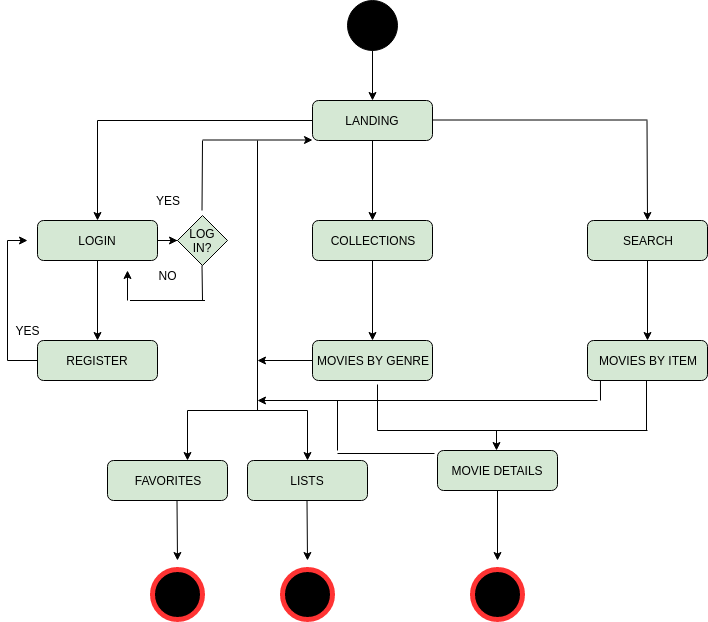

The diagram above was exported from draw.io. Its source (the exported page's mxGraphModel, read from the mxfile embedded in the PNG):
<mxGraphModel dx="868" dy="366" grid="1" gridSize="10" guides="1" tooltips="1" connect="1" arrows="1" fold="1" page="1" pageScale="1" pageWidth="827" pageHeight="1169" math="0" shadow="0">
  <root>
    <mxCell id="0" />
    <mxCell id="1" parent="0" />
    <mxCell id="G2Q5cT3CNqlQNRFyxmUK-3" value="" style="edgeStyle=orthogonalEdgeStyle;rounded=0;orthogonalLoop=1;jettySize=auto;html=1;" edge="1" parent="1" source="G2Q5cT3CNqlQNRFyxmUK-1">
      <mxGeometry relative="1" as="geometry">
        <mxPoint x="385" y="110" as="targetPoint" />
      </mxGeometry>
    </mxCell>
    <mxCell id="G2Q5cT3CNqlQNRFyxmUK-1" value="" style="ellipse;whiteSpace=wrap;html=1;aspect=fixed;fillColor=#000000;" vertex="1" parent="1">
      <mxGeometry x="360" y="10" width="50" height="50" as="geometry" />
    </mxCell>
    <mxCell id="G2Q5cT3CNqlQNRFyxmUK-11" value="" style="edgeStyle=orthogonalEdgeStyle;rounded=0;orthogonalLoop=1;jettySize=auto;html=1;" edge="1" parent="1" source="G2Q5cT3CNqlQNRFyxmUK-4" target="G2Q5cT3CNqlQNRFyxmUK-10">
      <mxGeometry relative="1" as="geometry" />
    </mxCell>
    <mxCell id="G2Q5cT3CNqlQNRFyxmUK-4" value="LANDING" style="rounded=1;whiteSpace=wrap;html=1;fillColor=#D5E8D4;" vertex="1" parent="1">
      <mxGeometry x="325" y="110" width="120" height="40" as="geometry" />
    </mxCell>
    <mxCell id="G2Q5cT3CNqlQNRFyxmUK-39" value="" style="edgeStyle=orthogonalEdgeStyle;rounded=0;orthogonalLoop=1;jettySize=auto;html=1;" edge="1" parent="1" source="G2Q5cT3CNqlQNRFyxmUK-10" target="G2Q5cT3CNqlQNRFyxmUK-38">
      <mxGeometry relative="1" as="geometry" />
    </mxCell>
    <mxCell id="G2Q5cT3CNqlQNRFyxmUK-10" value="COLLECTIONS" style="rounded=1;whiteSpace=wrap;html=1;fillColor=#D5E8D4;" vertex="1" parent="1">
      <mxGeometry x="325" y="230" width="120" height="40" as="geometry" />
    </mxCell>
    <mxCell id="G2Q5cT3CNqlQNRFyxmUK-38" value="MOVIES BY GENRE" style="rounded=1;whiteSpace=wrap;html=1;fillColor=#D5E8D4;" vertex="1" parent="1">
      <mxGeometry x="325" y="350" width="120" height="40" as="geometry" />
    </mxCell>
    <mxCell id="G2Q5cT3CNqlQNRFyxmUK-12" value="" style="endArrow=none;html=1;entryX=0;entryY=0.5;entryDx=0;entryDy=0;" edge="1" parent="1" target="G2Q5cT3CNqlQNRFyxmUK-4">
      <mxGeometry width="50" height="50" relative="1" as="geometry">
        <mxPoint x="110" y="130" as="sourcePoint" />
        <mxPoint x="300" y="100" as="targetPoint" />
      </mxGeometry>
    </mxCell>
    <mxCell id="G2Q5cT3CNqlQNRFyxmUK-13" value="" style="endArrow=classic;html=1;" edge="1" parent="1">
      <mxGeometry width="50" height="50" relative="1" as="geometry">
        <mxPoint x="110" y="130" as="sourcePoint" />
        <mxPoint x="110" y="230" as="targetPoint" />
      </mxGeometry>
    </mxCell>
    <mxCell id="G2Q5cT3CNqlQNRFyxmUK-20" value="" style="edgeStyle=orthogonalEdgeStyle;rounded=0;orthogonalLoop=1;jettySize=auto;html=1;" edge="1" parent="1" source="G2Q5cT3CNqlQNRFyxmUK-14" target="G2Q5cT3CNqlQNRFyxmUK-19">
      <mxGeometry relative="1" as="geometry" />
    </mxCell>
    <mxCell id="G2Q5cT3CNqlQNRFyxmUK-22" value="" style="edgeStyle=orthogonalEdgeStyle;rounded=0;orthogonalLoop=1;jettySize=auto;html=1;entryX=0;entryY=0.5;entryDx=0;entryDy=0;" edge="1" parent="1" source="G2Q5cT3CNqlQNRFyxmUK-14" target="G2Q5cT3CNqlQNRFyxmUK-23">
      <mxGeometry relative="1" as="geometry">
        <mxPoint x="205" y="250" as="targetPoint" />
      </mxGeometry>
    </mxCell>
    <mxCell id="G2Q5cT3CNqlQNRFyxmUK-14" value="LOGIN" style="rounded=1;whiteSpace=wrap;html=1;fillColor=#D5E8D4;" vertex="1" parent="1">
      <mxGeometry x="50" y="230" width="120" height="40" as="geometry" />
    </mxCell>
    <mxCell id="G2Q5cT3CNqlQNRFyxmUK-19" value="REGISTER" style="rounded=1;whiteSpace=wrap;html=1;fillColor=#D5E8D4;" vertex="1" parent="1">
      <mxGeometry x="50" y="350" width="120" height="40" as="geometry" />
    </mxCell>
    <mxCell id="G2Q5cT3CNqlQNRFyxmUK-41" value="" style="edgeStyle=orthogonalEdgeStyle;rounded=0;orthogonalLoop=1;jettySize=auto;html=1;" edge="1" parent="1" source="G2Q5cT3CNqlQNRFyxmUK-15" target="G2Q5cT3CNqlQNRFyxmUK-40">
      <mxGeometry relative="1" as="geometry" />
    </mxCell>
    <mxCell id="G2Q5cT3CNqlQNRFyxmUK-15" value="SEARCH" style="rounded=1;whiteSpace=wrap;html=1;fillColor=#D5E8D4;" vertex="1" parent="1">
      <mxGeometry x="600" y="230" width="120" height="40" as="geometry" />
    </mxCell>
    <mxCell id="G2Q5cT3CNqlQNRFyxmUK-40" value="MOVIES BY ITEM" style="rounded=1;whiteSpace=wrap;html=1;fillColor=#D5E8D4;" vertex="1" parent="1">
      <mxGeometry x="600" y="350" width="120" height="40" as="geometry" />
    </mxCell>
    <mxCell id="G2Q5cT3CNqlQNRFyxmUK-16" value="" style="endArrow=none;html=1;entryX=0;entryY=0.5;entryDx=0;entryDy=0;" edge="1" parent="1">
      <mxGeometry width="50" height="50" relative="1" as="geometry">
        <mxPoint x="445" y="129.5" as="sourcePoint" />
        <mxPoint x="660" y="129.5" as="targetPoint" />
      </mxGeometry>
    </mxCell>
    <mxCell id="G2Q5cT3CNqlQNRFyxmUK-17" value="" style="endArrow=classic;html=1;" edge="1" parent="1">
      <mxGeometry width="50" height="50" relative="1" as="geometry">
        <mxPoint x="659.5" y="130" as="sourcePoint" />
        <mxPoint x="660" y="230" as="targetPoint" />
      </mxGeometry>
    </mxCell>
    <mxCell id="G2Q5cT3CNqlQNRFyxmUK-18" style="edgeStyle=orthogonalEdgeStyle;rounded=0;orthogonalLoop=1;jettySize=auto;html=1;exitX=0.5;exitY=1;exitDx=0;exitDy=0;" edge="1" parent="1" source="G2Q5cT3CNqlQNRFyxmUK-15" target="G2Q5cT3CNqlQNRFyxmUK-15">
      <mxGeometry relative="1" as="geometry" />
    </mxCell>
    <mxCell id="G2Q5cT3CNqlQNRFyxmUK-23" value="LOG&lt;br&gt;IN?" style="rhombus;whiteSpace=wrap;html=1;fillColor=#D5E8D4;" vertex="1" parent="1">
      <mxGeometry x="190" y="225" width="50" height="50" as="geometry" />
    </mxCell>
    <mxCell id="G2Q5cT3CNqlQNRFyxmUK-24" value="" style="endArrow=none;html=1;" edge="1" parent="1">
      <mxGeometry width="50" height="50" relative="1" as="geometry">
        <mxPoint x="214.5" y="220" as="sourcePoint" />
        <mxPoint x="215" y="150" as="targetPoint" />
      </mxGeometry>
    </mxCell>
    <mxCell id="G2Q5cT3CNqlQNRFyxmUK-25" value="" style="endArrow=classic;html=1;" edge="1" parent="1">
      <mxGeometry width="50" height="50" relative="1" as="geometry">
        <mxPoint x="215" y="149.5" as="sourcePoint" />
        <mxPoint x="325" y="149.5" as="targetPoint" />
      </mxGeometry>
    </mxCell>
    <mxCell id="G2Q5cT3CNqlQNRFyxmUK-26" value="YES" style="text;html=1;strokeColor=none;fillColor=none;align=center;verticalAlign=middle;whiteSpace=wrap;rounded=0;" vertex="1" parent="1">
      <mxGeometry x="160" y="200" width="40" height="20" as="geometry" />
    </mxCell>
    <mxCell id="G2Q5cT3CNqlQNRFyxmUK-27" value="NO" style="text;html=1;strokeColor=none;fillColor=none;align=center;verticalAlign=middle;whiteSpace=wrap;rounded=0;" vertex="1" parent="1">
      <mxGeometry x="160" y="275" width="40" height="20" as="geometry" />
    </mxCell>
    <mxCell id="G2Q5cT3CNqlQNRFyxmUK-28" value="" style="endArrow=none;html=1;" edge="1" parent="1">
      <mxGeometry width="50" height="50" relative="1" as="geometry">
        <mxPoint x="215" y="310" as="sourcePoint" />
        <mxPoint x="214.5" y="275" as="targetPoint" />
      </mxGeometry>
    </mxCell>
    <mxCell id="G2Q5cT3CNqlQNRFyxmUK-29" value="" style="endArrow=none;html=1;" edge="1" parent="1">
      <mxGeometry width="50" height="50" relative="1" as="geometry">
        <mxPoint x="142.5" y="310" as="sourcePoint" />
        <mxPoint x="217.5" y="310" as="targetPoint" />
      </mxGeometry>
    </mxCell>
    <mxCell id="G2Q5cT3CNqlQNRFyxmUK-31" value="" style="endArrow=classic;html=1;" edge="1" parent="1">
      <mxGeometry width="50" height="50" relative="1" as="geometry">
        <mxPoint x="140" y="310" as="sourcePoint" />
        <mxPoint x="140" y="280" as="targetPoint" />
      </mxGeometry>
    </mxCell>
    <mxCell id="G2Q5cT3CNqlQNRFyxmUK-32" value="" style="endArrow=none;html=1;entryX=0;entryY=0.5;entryDx=0;entryDy=0;" edge="1" parent="1" target="G2Q5cT3CNqlQNRFyxmUK-19">
      <mxGeometry width="50" height="50" relative="1" as="geometry">
        <mxPoint x="20" y="370" as="sourcePoint" />
        <mxPoint x="40" y="370" as="targetPoint" />
      </mxGeometry>
    </mxCell>
    <mxCell id="G2Q5cT3CNqlQNRFyxmUK-33" value="" style="endArrow=none;html=1;" edge="1" parent="1">
      <mxGeometry width="50" height="50" relative="1" as="geometry">
        <mxPoint x="20" y="250" as="sourcePoint" />
        <mxPoint x="20" y="370" as="targetPoint" />
      </mxGeometry>
    </mxCell>
    <mxCell id="G2Q5cT3CNqlQNRFyxmUK-34" value="" style="endArrow=classic;html=1;" edge="1" parent="1">
      <mxGeometry width="50" height="50" relative="1" as="geometry">
        <mxPoint x="20" y="250" as="sourcePoint" />
        <mxPoint x="40" y="250" as="targetPoint" />
      </mxGeometry>
    </mxCell>
    <mxCell id="G2Q5cT3CNqlQNRFyxmUK-36" value="YES" style="text;html=1;strokeColor=none;fillColor=none;align=center;verticalAlign=middle;whiteSpace=wrap;rounded=0;direction=south;" vertex="1" parent="1">
      <mxGeometry x="30" y="320" width="20" height="40" as="geometry" />
    </mxCell>
    <mxCell id="G2Q5cT3CNqlQNRFyxmUK-42" value="" style="endArrow=none;html=1;" edge="1" parent="1">
      <mxGeometry width="50" height="50" relative="1" as="geometry">
        <mxPoint x="390" y="440" as="sourcePoint" />
        <mxPoint x="390" y="394" as="targetPoint" />
      </mxGeometry>
    </mxCell>
    <mxCell id="G2Q5cT3CNqlQNRFyxmUK-43" value="" style="endArrow=none;html=1;entryX=0.5;entryY=1;entryDx=0;entryDy=0;" edge="1" parent="1">
      <mxGeometry width="50" height="50" relative="1" as="geometry">
        <mxPoint x="659" y="440" as="sourcePoint" />
        <mxPoint x="659" y="390" as="targetPoint" />
      </mxGeometry>
    </mxCell>
    <mxCell id="G2Q5cT3CNqlQNRFyxmUK-44" value="" style="endArrow=none;html=1;" edge="1" parent="1">
      <mxGeometry width="50" height="50" relative="1" as="geometry">
        <mxPoint x="390" y="440" as="sourcePoint" />
        <mxPoint x="660" y="440" as="targetPoint" />
      </mxGeometry>
    </mxCell>
    <mxCell id="G2Q5cT3CNqlQNRFyxmUK-45" value="" style="endArrow=classic;html=1;" edge="1" parent="1">
      <mxGeometry width="50" height="50" relative="1" as="geometry">
        <mxPoint x="509" y="440" as="sourcePoint" />
        <mxPoint x="509" y="460" as="targetPoint" />
      </mxGeometry>
    </mxCell>
    <mxCell id="G2Q5cT3CNqlQNRFyxmUK-46" value="MOVIE DETAILS" style="rounded=1;whiteSpace=wrap;html=1;fillColor=#D5E8D4;" vertex="1" parent="1">
      <mxGeometry x="450" y="460" width="120" height="40" as="geometry" />
    </mxCell>
    <mxCell id="G2Q5cT3CNqlQNRFyxmUK-47" value="" style="endArrow=classic;html=1;exitX=0.5;exitY=1;exitDx=0;exitDy=0;" edge="1" parent="1" source="G2Q5cT3CNqlQNRFyxmUK-46">
      <mxGeometry width="50" height="50" relative="1" as="geometry">
        <mxPoint x="450" y="600" as="sourcePoint" />
        <mxPoint x="510" y="570" as="targetPoint" />
      </mxGeometry>
    </mxCell>
    <mxCell id="G2Q5cT3CNqlQNRFyxmUK-48" value="" style="ellipse;whiteSpace=wrap;html=1;aspect=fixed;fillColor=#000000;strokeColor=#FF3333;strokeWidth=5;" vertex="1" parent="1">
      <mxGeometry x="485" y="579" width="50" height="50" as="geometry" />
    </mxCell>
    <mxCell id="G2Q5cT3CNqlQNRFyxmUK-50" value="" style="endArrow=none;html=1;" edge="1" parent="1">
      <mxGeometry width="50" height="50" relative="1" as="geometry">
        <mxPoint x="270" y="420" as="sourcePoint" />
        <mxPoint x="270" y="150" as="targetPoint" />
      </mxGeometry>
    </mxCell>
    <mxCell id="G2Q5cT3CNqlQNRFyxmUK-51" value="" style="endArrow=none;html=1;" edge="1" parent="1">
      <mxGeometry width="50" height="50" relative="1" as="geometry">
        <mxPoint x="200" y="420" as="sourcePoint" />
        <mxPoint x="320" y="420" as="targetPoint" />
      </mxGeometry>
    </mxCell>
    <mxCell id="G2Q5cT3CNqlQNRFyxmUK-52" value="" style="endArrow=classic;html=1;" edge="1" parent="1">
      <mxGeometry width="50" height="50" relative="1" as="geometry">
        <mxPoint x="200" y="420" as="sourcePoint" />
        <mxPoint x="200" y="470" as="targetPoint" />
      </mxGeometry>
    </mxCell>
    <mxCell id="G2Q5cT3CNqlQNRFyxmUK-53" value="" style="endArrow=classic;html=1;" edge="1" parent="1">
      <mxGeometry width="50" height="50" relative="1" as="geometry">
        <mxPoint x="320" y="420" as="sourcePoint" />
        <mxPoint x="320" y="470" as="targetPoint" />
      </mxGeometry>
    </mxCell>
    <mxCell id="G2Q5cT3CNqlQNRFyxmUK-55" value="FAVORITES" style="rounded=1;whiteSpace=wrap;html=1;fillColor=#D5E8D4;" vertex="1" parent="1">
      <mxGeometry x="120" y="470" width="120" height="40" as="geometry" />
    </mxCell>
    <mxCell id="G2Q5cT3CNqlQNRFyxmUK-56" value="LISTS" style="rounded=1;whiteSpace=wrap;html=1;fillColor=#D5E8D4;" vertex="1" parent="1">
      <mxGeometry x="260" y="470" width="120" height="40" as="geometry" />
    </mxCell>
    <mxCell id="G2Q5cT3CNqlQNRFyxmUK-58" value="" style="endArrow=classic;html=1;exitX=0;exitY=0.5;exitDx=0;exitDy=0;" edge="1" parent="1" source="G2Q5cT3CNqlQNRFyxmUK-38">
      <mxGeometry width="50" height="50" relative="1" as="geometry">
        <mxPoint x="10" y="710" as="sourcePoint" />
        <mxPoint x="270" y="370" as="targetPoint" />
      </mxGeometry>
    </mxCell>
    <mxCell id="G2Q5cT3CNqlQNRFyxmUK-62" value="" style="endArrow=none;html=1;" edge="1" parent="1">
      <mxGeometry width="50" height="50" relative="1" as="geometry">
        <mxPoint x="350" y="463" as="sourcePoint" />
        <mxPoint x="447" y="463" as="targetPoint" />
      </mxGeometry>
    </mxCell>
    <mxCell id="G2Q5cT3CNqlQNRFyxmUK-63" value="" style="endArrow=none;html=1;" edge="1" parent="1">
      <mxGeometry width="50" height="50" relative="1" as="geometry">
        <mxPoint x="350" y="460" as="sourcePoint" />
        <mxPoint x="350" y="410" as="targetPoint" />
      </mxGeometry>
    </mxCell>
    <mxCell id="G2Q5cT3CNqlQNRFyxmUK-65" value="" style="endArrow=classic;html=1;" edge="1" parent="1">
      <mxGeometry width="50" height="50" relative="1" as="geometry">
        <mxPoint x="360" y="410" as="sourcePoint" />
        <mxPoint x="270" y="410" as="targetPoint" />
      </mxGeometry>
    </mxCell>
    <mxCell id="G2Q5cT3CNqlQNRFyxmUK-66" value="" style="endArrow=none;html=1;entryX=0.108;entryY=1;entryDx=0;entryDy=0;entryPerimeter=0;" edge="1" parent="1" target="G2Q5cT3CNqlQNRFyxmUK-40">
      <mxGeometry width="50" height="50" relative="1" as="geometry">
        <mxPoint x="613" y="410" as="sourcePoint" />
        <mxPoint x="613" y="396" as="targetPoint" />
      </mxGeometry>
    </mxCell>
    <mxCell id="G2Q5cT3CNqlQNRFyxmUK-67" value="" style="endArrow=none;html=1;" edge="1" parent="1">
      <mxGeometry width="50" height="50" relative="1" as="geometry">
        <mxPoint x="350" y="410" as="sourcePoint" />
        <mxPoint x="610" y="410" as="targetPoint" />
      </mxGeometry>
    </mxCell>
    <mxCell id="G2Q5cT3CNqlQNRFyxmUK-68" value="" style="endArrow=classic;html=1;exitX=0.5;exitY=1;exitDx=0;exitDy=0;" edge="1" parent="1">
      <mxGeometry width="50" height="50" relative="1" as="geometry">
        <mxPoint x="189.5" y="510" as="sourcePoint" />
        <mxPoint x="190" y="570" as="targetPoint" />
      </mxGeometry>
    </mxCell>
    <mxCell id="G2Q5cT3CNqlQNRFyxmUK-69" value="" style="endArrow=classic;html=1;exitX=0.5;exitY=1;exitDx=0;exitDy=0;" edge="1" parent="1">
      <mxGeometry width="50" height="50" relative="1" as="geometry">
        <mxPoint x="319.5" y="510" as="sourcePoint" />
        <mxPoint x="320" y="570" as="targetPoint" />
      </mxGeometry>
    </mxCell>
    <mxCell id="G2Q5cT3CNqlQNRFyxmUK-70" value="" style="ellipse;whiteSpace=wrap;html=1;aspect=fixed;fillColor=#000000;strokeColor=#FF3333;strokeWidth=5;" vertex="1" parent="1">
      <mxGeometry x="165" y="579" width="50" height="50" as="geometry" />
    </mxCell>
    <mxCell id="G2Q5cT3CNqlQNRFyxmUK-71" value="" style="ellipse;whiteSpace=wrap;html=1;aspect=fixed;fillColor=#000000;strokeColor=#FF3333;strokeWidth=5;" vertex="1" parent="1">
      <mxGeometry x="295" y="579" width="50" height="50" as="geometry" />
    </mxCell>
  </root>
</mxGraphModel>